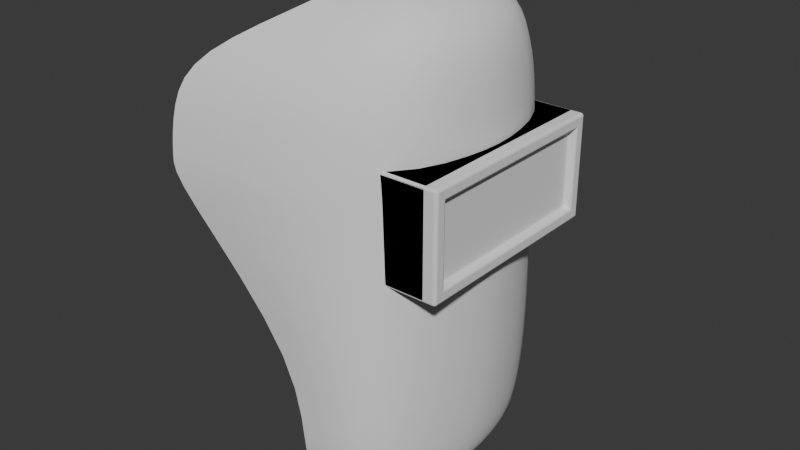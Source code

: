 # Source: Welding_Mask.blend  (saved by Blender 4.0.36; exported with 4.5.12 LTS)
import bpy
from mathutils import Matrix  # noqa: F401  (used for matrix-valued properties, if any)

bpy.ops.wm.read_factory_settings(use_empty=True)
scene = bpy.context.scene
scene.name = 'Scene'

# ---- collections
col_collection = bpy.data.collections.new('Collection'); scene.collection.children.link(col_collection)

# ---- node groups
ng_auto_smooth = bpy.data.node_groups.new('Auto Smooth', 'GeometryNodeTree')
_s = ng_auto_smooth.interface.new_socket(name='Geometry', in_out='OUTPUT', socket_type='NodeSocketGeometry')
_s = ng_auto_smooth.interface.new_socket(name='Geometry', in_out='INPUT', socket_type='NodeSocketGeometry')
_s = ng_auto_smooth.interface.new_socket(name='Angle', in_out='INPUT', socket_type='NodeSocketFloat')
_s.subtype = 'ANGLE'
_s.min_value = 0.0
_s.max_value = 3.142
ng_auto_smooth.is_modifier = True
_N = ng_auto_smooth.nodes; _L = ng_auto_smooth.links
n0 = _N.new('NodeGroupOutput'); n0.name = 'Group Output'; n0.location = (480, -100)
n1 = _N.new('NodeGroupInput'); n1.name = 'Group Input'; n1.location = (-420, -300)
n2 = _N.new('NodeGroupInput'); n2.name = 'Group Input.001'; n2.location = (-60, -100)
n3 = _N.new('GeometryNodeSetShadeSmooth'); n3.name = 'Set Shade Smooth'; n3.location = (120, -100)
n3.domain = 'EDGE'
n4 = _N.new('GeometryNodeSetShadeSmooth'); n4.name = 'Set Shade Smooth.001'; n4.location = (300, -100)
n5 = _N.new('GeometryNodeInputMeshEdgeAngle'); n5.name = 'Edge Angle'; n5.location = (-420, -220)
n6 = _N.new('GeometryNodeInputEdgeSmooth'); n6.name = 'Is Edge Smooth'; n6.location = (-60, -160)
n7 = _N.new('GeometryNodeInputShadeSmooth'); n7.name = 'Is Face Smooth'; n7.location = (-240, -340)
n8 = _N.new('FunctionNodeBooleanMath'); n8.name = 'Boolean Math'; n8.location = (-60, -220)
n9 = _N.new('FunctionNodeCompare'); n9.name = 'Compare'; n9.location = (-240, -180)
n9.operation = 'LESS_EQUAL'
_L.new(n5.outputs[0], n9.inputs[0])
_L.new(n4.outputs[0], n0.inputs[0])
_L.new(n1.outputs[1], n9.inputs[1])
_L.new(n9.outputs[0], n8.inputs[0])
_L.new(n7.outputs[0], n8.inputs[1])
_L.new(n2.outputs[0], n3.inputs[0])
_L.new(n6.outputs[0], n3.inputs[1])
_L.new(n3.outputs[0], n4.inputs[0])
_L.new(n8.outputs[0], n3.inputs[2])
n0.is_active_output = True

# ---- world
world_world = bpy.data.worlds.new('World'); scene.world = world_world
world_world.use_nodes = True; world_world.node_tree.nodes.clear()
_N = world_world.node_tree.nodes; _L = world_world.node_tree.links
n0 = _N.new('ShaderNodeOutputWorld'); n0.name = 'World Output'; n0.location = (300, 300)
n1 = _N.new('ShaderNodeBackground'); n1.name = 'Background'; n1.location = (10, 300)
n1.inputs[0].default_value = (0.05088, 0.05088, 0.05088, 1.0)
_L.new(n1.outputs[0], n0.inputs[0])
n0.is_active_output = True
world_world.color = (0.05088, 0.05088, 0.05088)
world_world.use_sun_shadow = False
world_world.sun_shadow_jitter_overblur = 0.0

# ---- meshes
me_plane = bpy.data.meshes.new('Plane')
me_plane.from_pydata([(-1.0, -0.2486, -1.127), (-0.8639, -0.7939, -1.127), (-1.0, 0.2486, -1.127), (-0.8639, 0.7939, -1.127), (-0.3298, -1.361, -2.164), (-0.3298, 1.361, -2.164), (0.1174, -1.508, -2.3), (0.1174, 1.508, -2.3), (0.608, -1.557, -2.3), (0.608, 1.557, -2.3), (0.7915, -1.557, -2.3), (0.7915, 1.557, -2.3), (2.404, -1.264, -1.127), (2.404, 1.264, -1.127), (3.833, -0.4838, -1.127), (3.833, 0.4838, -1.127), (3.643, 1.041, -1.127), (3.478, 1.333, -1.127), (3.478, -1.333, -1.127), (3.643, -1.041, -1.127), (-0.9656, 0.2822, -0.6788), (-0.9656, 0.06426, -0.6637), (-0.9656, -0.06426, -0.6637), (-0.9656, -0.2822, -0.6788), (-0.7545, -0.8395, -0.3596), (-0.7545, -0.2329, -0.1654), (-0.7545, 0.2329, -0.1654), (-0.7545, 0.8395, -0.3596), (-0.3298, -1.195, -0.3287), (-0.3298, -0.2722, -0.02833), (-0.3298, 0.2722, -0.02833), (-0.3298, 1.195, -0.3287), (0.1174, -1.324, -0.3287), (0.1174, -0.3015, 6.664e-08), (0.1174, 0.3015, 6.664e-08), (0.1174, 1.324, -0.3287), (0.608, -1.367, -0.3287), (0.608, -0.3113, 2.96e-08), (0.608, 0.3113, 2.96e-08), (0.608, 1.367, -0.3287), (0.7915, -1.367, -0.3287), (0.7915, -0.3113, 1.574e-08), (0.7915, 0.3113, 1.574e-08), (0.7915, 1.367, -0.3287), (2.392, -1.367, -0.3287), (2.392, -0.3113, -1.051e-07), (2.392, 0.3113, -1.051e-07), (2.392, 1.367, -0.3287), (3.833, -0.425, -0.3287), (3.905, -0.09676, -0.3843), (3.905, 0.09676, -0.3843), (3.833, 0.425, -0.3287), (3.478, -1.258, -0.3287), (3.478, -0.2864, -0.07148), (3.478, 0.2864, -0.07148), (3.478, 1.258, -0.3287), (3.656, -0.9826, -0.3287), (3.656, -0.2237, -0.1963), (3.656, 0.2237, -0.1963), (3.656, 0.9826, -0.3287), (-1.0, -0.08287, -1.127), (-1.0, 0.08287, -1.127), (3.905, 0.1613, -1.127), (3.905, -0.1613, -1.127)], [], [(20, 27, 3, 2), (24, 1, 4, 28), (28, 4, 6, 32), (32, 6, 8, 36), (36, 8, 10, 40), (40, 10, 12, 44), (56, 19, 14, 48), (44, 12, 18, 52), (52, 18, 19, 56), (17, 55, 59, 16), (55, 54, 58, 59), (54, 53, 57, 58), (53, 52, 56, 57), (13, 47, 55, 17), (47, 46, 54, 55), (46, 45, 53, 54), (45, 44, 52, 53), (16, 59, 51, 15), (59, 58, 50, 51), (58, 57, 49, 50), (57, 56, 48, 49), (11, 43, 47, 13), (43, 42, 46, 47), (42, 41, 45, 46), (41, 40, 44, 45), (9, 39, 43, 11), (39, 38, 42, 43), (38, 37, 41, 42), (37, 36, 40, 41), (7, 35, 39, 9), (35, 34, 38, 39), (34, 33, 37, 38), (33, 32, 36, 37), (5, 31, 35, 7), (31, 30, 34, 35), (30, 29, 33, 34), (29, 28, 32, 33), (3, 27, 31, 5), (27, 26, 30, 31), (26, 25, 29, 30), (25, 24, 28, 29), (0, 1, 24, 23), (23, 24, 25, 22), (22, 25, 26, 21), (21, 26, 27, 20), (21, 20, 2, 61), (63, 49, 48, 14), (23, 22, 60, 0), (22, 21, 61, 60), (50, 49, 63, 62), (51, 50, 62, 15)])
me_plane.polygons.foreach_set('use_smooth', [True] * 51)
_uv = me_plane.uv_layers.new(name='UVMap')
_uv.uv.foreach_set('vector', [0.0, 0.8877, 1.0, 0.8, 1.0, 1.0, 0.0, 1.0, 1.0, 0.2, 1.0, 0.0, 1.0, 0.0, 1.0, 0.2, 1.0, 0.2, 1.0, 0.0, 1.0, 0.0, 1.0, 0.2, 1.0, 0.2, 1.0, 0.0, 1.0, 0.0, 1.0, 0.2, 1.0, 0.2, 1.0, 0.0, 1.0, 0.0, 1.0, 0.2, 1.0, 0.2, 1.0, 0.0, 1.0, 0.0, 1.0, 0.2, 1.0, 0.2, 1.0, 0.0, 1.0, 0.0, 1.0, 0.2, 1.0, 0.2, 1.0, 0.0, 1.0, 0.0, 1.0, 0.2, 1.0, 0.2, 1.0, 0.0, 1.0, 0.0, 1.0, 0.2, 1.0, 1.0, 1.0, 0.8, 1.0, 0.8, 1.0, 1.0, 1.0, 0.8, 1.0, 0.6, 1.0, 0.6, 1.0, 0.8, 1.0, 0.6, 1.0, 0.4, 1.0, 0.4, 1.0, 0.6, 1.0, 0.4, 1.0, 0.2, 1.0, 0.2, 1.0, 0.4, 1.0, 1.0, 1.0, 0.8, 1.0, 0.8, 1.0, 1.0, 1.0, 0.8, 1.0, 0.6, 1.0, 0.6, 1.0, 0.8, 1.0, 0.6, 1.0, 0.4, 1.0, 0.4, 1.0, 0.6, 1.0, 0.4, 1.0, 0.2, 1.0, 0.2, 1.0, 0.4, 1.0, 1.0, 1.0, 0.8, 1.0, 0.8, 1.0, 1.0, 1.0, 0.8, 1.0, 0.6, 1.0, 0.6, 1.0, 0.8, 1.0, 0.6, 1.0, 0.4, 1.0, 0.4, 1.0, 0.6, 1.0, 0.4, 1.0, 0.2, 1.0, 0.2, 1.0, 0.4, 1.0, 1.0, 1.0, 0.8, 1.0, 0.8, 1.0, 1.0, 1.0, 0.8, 1.0, 0.6, 1.0, 0.6, 1.0, 0.8, 1.0, 0.6, 1.0, 0.4, 1.0, 0.4, 1.0, 0.6, 1.0, 0.4, 1.0, 0.2, 1.0, 0.2, 1.0, 0.4, 1.0, 1.0, 1.0, 0.8, 1.0, 0.8, 1.0, 1.0, 1.0, 0.8, 1.0, 0.6, 1.0, 0.6, 1.0, 0.8, 1.0, 0.6, 1.0, 0.4, 1.0, 0.4, 1.0, 0.6, 1.0, 0.4, 1.0, 0.2, 1.0, 0.2, 1.0, 0.4, 1.0, 1.0, 1.0, 0.8, 1.0, 0.8, 1.0, 1.0, 1.0, 0.8, 1.0, 0.6, 1.0, 0.6, 1.0, 0.8, 1.0, 0.6, 1.0, 0.4, 1.0, 0.4, 1.0, 0.6, 1.0, 0.4, 1.0, 0.2, 1.0, 0.2, 1.0, 0.4, 1.0, 1.0, 1.0, 0.8, 1.0, 0.8, 1.0, 1.0, 1.0, 0.8, 1.0, 0.6, 1.0, 0.6, 1.0, 0.8, 1.0, 0.6, 1.0, 0.4, 1.0, 0.4, 1.0, 0.6, 1.0, 0.4, 1.0, 0.2, 1.0, 0.2, 1.0, 0.4, 1.0, 1.0, 1.0, 0.8, 1.0, 0.8, 1.0, 1.0, 1.0, 0.8, 1.0, 0.6, 1.0, 0.6, 1.0, 0.8, 1.0, 0.6, 1.0, 0.4, 1.0, 0.4, 1.0, 0.6, 1.0, 0.4, 1.0, 0.2, 1.0, 0.2, 1.0, 0.4, 0.0, 0.0, 1.0, 0.0, 1.0, 0.2, 0.0, 0.1123, 0.0, 0.1123, 1.0, 0.2, 1.0, 0.4, 0.0, 0.3708, 0.0, 0.3708, 1.0, 0.4, 1.0, 0.6, 0.0, 0.6292, 0.0, 0.6292, 1.0, 0.6, 1.0, 0.8, 0.0, 0.8877, 0.0, 0.6292, 0.0, 0.8877, 0.0, 1.0, 0.0, 0.6667, 1.0, 0.3333, 1.0, 0.4, 1.0, 0.2, 1.0, 0.0, 0.0, 0.1123, 0.0, 0.3708, 0.0, 0.3333, 0.0, 0.0, 0.0, 0.3708, 0.0, 0.6292, 0.0, 0.6667, 0.0, 0.3333, 1.0, 0.6, 1.0, 0.4, 1.0, 0.3333, 1.0, 0.6667, 1.0, 0.8, 1.0, 0.6, 1.0, 0.6667, 1.0, 1.0])
me_plane.use_mirror_y = True
me_plane.update()
me_cube_001 = bpy.data.meshes.new('Cube.001')
me_cube_001.from_pydata([(-0.2526, -1.052, -0.5117), (-0.2526, -1.052, 0.5117), (-0.2526, 1.052, -0.5117), (-0.2526, 1.052, 0.5117), (0.2526, -0.9276, -0.3872), (0.2526, -0.9276, 0.3872), (0.2526, 0.9276, -0.3872), (0.2526, 0.9276, 0.3872), (0.2526, 1.052, 0.5117), (0.2526, 1.052, -0.5117), (0.2526, -1.052, -0.5117), (0.2526, -1.052, 0.5117), (0.2025, 0.9276, 0.3872), (0.2025, 0.9276, -0.3872), (0.2025, -0.9276, -0.3872), (0.2025, -0.9276, 0.3872)], [], [(0, 1, 3, 2), (2, 3, 8, 9), (5, 4, 14, 15), (10, 11, 1, 0), (2, 9, 10, 0), (8, 3, 1, 11), (7, 6, 9, 8), (6, 4, 10, 9), (5, 7, 8, 11), (4, 5, 11, 10), (13, 12, 15, 14), (4, 6, 13, 14), (7, 5, 15, 12), (6, 7, 12, 13)])
_uv = me_cube_001.uv_layers.new(name='UVMap')
_uv.uv.foreach_set('vector', [0.375, 0.0, 0.625, 0.0, 0.625, 0.25, 0.375, 0.25, 0.375, 0.25, 0.625, 0.25, 0.625, 0.5, 0.375, 0.5, 0.5946, 0.7352, 0.4054, 0.7352, 0.4054, 0.7352, 0.5946, 0.7352, 0.375, 0.75, 0.625, 0.75, 0.625, 1.0, 0.375, 1.0, 0.125, 0.5, 0.375, 0.5, 0.375, 0.75, 0.125, 0.75, 0.625, 0.5, 0.875, 0.5, 0.875, 0.75, 0.625, 0.75, 0.5946, 0.5148, 0.4054, 0.5148, 0.375, 0.5, 0.625, 0.5, 0.4054, 0.5148, 0.4054, 0.7352, 0.375, 0.75, 0.375, 0.5, 0.5946, 0.7352, 0.5946, 0.5148, 0.625, 0.5, 0.625, 0.75, 0.4054, 0.7352, 0.5946, 0.7352, 0.625, 0.75, 0.375, 0.75, 0.4054, 0.5148, 0.5946, 0.5148, 0.5946, 0.7352, 0.4054, 0.7352, 0.4054, 0.7352, 0.4054, 0.5148, 0.4054, 0.5148, 0.4054, 0.7352, 0.5946, 0.5148, 0.5946, 0.7352, 0.5946, 0.7352, 0.5946, 0.5148, 0.4054, 0.5148, 0.5946, 0.5148, 0.5946, 0.5148, 0.4054, 0.5148])
me_cube_001.update()
me_cube_002 = bpy.data.meshes.new('Cube.002')
me_cube_002.from_pydata([(-0.2526, -1.052, -0.5117), (-0.2526, -1.052, 0.5117), (-0.2526, 1.052, -0.5117), (-0.2526, 1.052, 0.5117), (0.2526, -0.9276, -0.3872), (0.2526, -0.9276, 0.3872), (0.2526, 0.9276, -0.3872), (0.2526, 0.9276, 0.3872), (0.2526, 1.052, 0.5117), (0.2526, 1.052, -0.5117), (0.2526, -1.052, -0.5117), (0.2526, -1.052, 0.5117), (0.2025, 0.9276, 0.3872), (0.2025, 0.9276, -0.3872), (0.2025, -0.9276, -0.3872), (0.2025, -0.9276, 0.3872)], [], [(2, 3, 8, 9), (5, 4, 14, 15), (10, 11, 1, 0), (2, 9, 10, 0), (8, 3, 1, 11), (7, 6, 9, 8), (6, 4, 10, 9), (5, 7, 8, 11), (4, 5, 11, 10), (13, 12, 15, 14), (4, 6, 13, 14), (7, 5, 15, 12), (6, 7, 12, 13)])
_uv = me_cube_002.uv_layers.new(name='UVMap')
_uv.uv.foreach_set('vector', [0.375, 0.25, 0.625, 0.25, 0.625, 0.5, 0.375, 0.5, 0.5946, 0.7352, 0.4054, 0.7352, 0.4054, 0.7352, 0.5946, 0.7352, 0.375, 0.75, 0.625, 0.75, 0.625, 1.0, 0.375, 1.0, 0.125, 0.5, 0.375, 0.5, 0.375, 0.75, 0.125, 0.75, 0.625, 0.5, 0.875, 0.5, 0.875, 0.75, 0.625, 0.75, 0.5946, 0.5148, 0.4054, 0.5148, 0.375, 0.5, 0.625, 0.5, 0.4054, 0.5148, 0.4054, 0.7352, 0.375, 0.75, 0.375, 0.5, 0.5946, 0.7352, 0.5946, 0.5148, 0.625, 0.5, 0.625, 0.75, 0.4054, 0.7352, 0.5946, 0.7352, 0.625, 0.75, 0.375, 0.75, 0.4054, 0.5148, 0.5946, 0.5148, 0.5946, 0.7352, 0.4054, 0.7352, 0.4054, 0.7352, 0.4054, 0.5148, 0.4054, 0.5148, 0.4054, 0.7352, 0.5946, 0.5148, 0.5946, 0.7352, 0.5946, 0.7352, 0.5946, 0.5148, 0.4054, 0.5148, 0.5946, 0.5148, 0.5946, 0.5148, 0.4054, 0.5148])
me_cube_002.update()

# ---- objects
ob_empty = bpy.data.objects.new('Empty', None)
ob_mask = bpy.data.objects.new('Mask', me_plane)
ob_bool = bpy.data.objects.new('Bool', me_cube_001)
ob_glass = bpy.data.objects.new('Glass', me_cube_002)

# ---- transforms, parenting, visibility, modifiers, constraints
ob_empty.location = (-3.557, 0.0, 0.0)
ob_empty.rotation_euler = (1.571, -0.0, 1.571)
ob_empty.empty_display_type = 'IMAGE'
ob_empty.empty_display_size = 5.0
ob_mask.location = (0.0, 0.0, 1.389)
ob_mask.rotation_euler = (-0.0, 1.571, 0.0)
ob_mask.use_mesh_mirror_y = True
_m = ob_mask.modifiers.new('Subdivision', 'SUBSURF')
_m.levels = 3
_m = ob_mask.modifiers.new('Solidify', 'SOLIDIFY')
_m.thickness = 0.1
_m = ob_mask.modifiers.new('Boolean', 'BOOLEAN')
_m.object = ob_bool
_m = ob_mask.modifiers.new('Auto Smooth', 'NODES')
_m.node_group = ng_auto_smooth
_gi = [s.identifier for s in ng_auto_smooth.interface.items_tree if s.item_type == 'SOCKET' and s.in_out == 'INPUT']
_m[_gi[1]] = 0.5236  # Angle
ob_bool.location = (-0.1908, 1.987e-08, 0.5262)
ob_bool.scale = (1.403, 1.0, 1.0)
_m = ob_bool.modifiers.new('Bevel', 'BEVEL')
_m.width = 0.04
_m.width_pct = 0.04
_m.segments = 3
ob_glass.location = (-0.1908, 1.987e-08, 0.5262)
_m = ob_glass.modifiers.new('Bevel', 'BEVEL')
_m.width = 0.04
_m.width_pct = 0.04
_m.segments = 3
_m = ob_glass.modifiers.new('Solidify', 'SOLIDIFY')

# ---- collection membership
col_collection.objects.link(ob_empty)
col_collection.objects.link(ob_mask)
col_collection.objects.link(ob_bool)
col_collection.objects.link(ob_glass)

# ---- scene / render settings (as saved in the file)
scene.frame_start = 1; scene.frame_end = 250; scene.frame_set(1)
scene.render.engine = 'BLENDER_EEVEE_NEXT'
scene.cycles.sampling_pattern = 'TABULATED_SOBOL'
bpy.context.view_layer.update()

# ---- added for rendering (the .blend has no active camera and no usable light): camera, sun
cam_auto = bpy.data.cameras.new('AutoCamera')
cam_auto.lens = 50.0
cam_auto.sensor_width = 36.0
cam_auto.clip_end = 1000.0
ob_auto_camera = bpy.data.objects.new('AutoCamera', cam_auto)
scene.collection.objects.link(ob_auto_camera)
ob_auto_camera.location = (4.76286, -7.00275, 4.60663)
ob_auto_camera.rotation_euler = (1.09748, -7.21219e-08, 0.694738)
scene.camera = ob_auto_camera
light_auto_sun = bpy.data.lights.new('AutoSun', 'SUN')
light_auto_sun.energy = 3.0
light_auto_sun.angle = 0.0523599
ob_auto_sun = bpy.data.objects.new('AutoSun', light_auto_sun)
scene.collection.objects.link(ob_auto_sun)
ob_auto_sun.rotation_euler = (0.872665, 0.174533, 0.523599)
bpy.context.view_layer.update()
